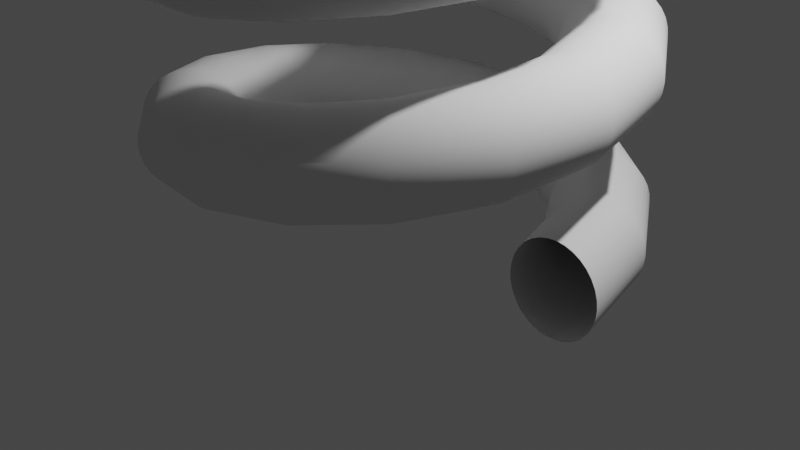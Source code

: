 # Source: SPRING.blend  (saved by Blender 2.83.19; exported with 4.5.12 LTS)
import bpy
from mathutils import Matrix  # noqa: F401  (used for matrix-valued properties, if any)

bpy.ops.wm.read_factory_settings(use_empty=True)
scene = bpy.context.scene
scene.name = 'Scene'

# ---- collections
col_collection = bpy.data.collections.new('Collection'); scene.collection.children.link(col_collection)

# ---- world
world_world = bpy.data.worlds.new('World'); scene.world = world_world
world_world.use_nodes = True; world_world.node_tree.nodes.clear()
_N = world_world.node_tree.nodes; _L = world_world.node_tree.links
n0 = _N.new('ShaderNodeOutputWorld'); n0.name = 'World Output'; n0.location = (300, 300)
n1 = _N.new('ShaderNodeBackground'); n1.name = 'Background'; n1.location = (10, 300)
n1.inputs[0].default_value = (0.05088, 0.05088, 0.05088, 1.0)
_L.new(n1.outputs[0], n0.inputs[0])
n0.is_active_output = True
world_world.color = (0.05088, 0.05088, 0.05088)
world_world.use_sun_shadow = False
world_world.sun_shadow_jitter_overblur = 0.0

# ---- cameras
cam_camera = bpy.data.cameras.new('Camera')
cam_camera.clip_end = 100.0
cam_camera.ortho_scale = 7.314

# ---- lights
light_light = bpy.data.lights.new('Light', 'POINT')
light_light.transmission_factor = 0.0
light_light.energy = 1000.0
light_light.shadow_soft_size = 0.1
light_light.shadow_maximum_resolution = 0.006
light_light.use_absolute_resolution = True

# ---- meshes
me_circle_001 = bpy.data.meshes.new('Circle.001')
me_circle_001.from_pydata([(4.0, 1.0, 0.0), (3.805, 0.9808, 0.0), (3.617, 0.9239, 0.0), (3.444, 0.8315, 0.0), (3.293, 0.7071, 0.0), (3.169, 0.5556, 0.0), (3.076, 0.3827, 0.0), (3.019, 0.1951, 0.0), (3.0, 7.55e-08, 0.0), (3.019, -0.1951, 0.0), (3.076, -0.3827, 0.0), (3.169, -0.5556, 0.0), (3.293, -0.7071, 0.0), (3.444, -0.8315, 0.0), (3.617, -0.9239, 0.0), (3.805, -0.9808, 0.0), (4.0, -1.0, 0.0), (4.195, -0.9808, 0.0), (4.383, -0.9239, 0.0), (4.556, -0.8315, 0.0), (4.707, -0.7071, 0.0), (4.831, -0.5556, 0.0), (4.924, -0.3827, 0.0), (4.981, -0.1951, 0.0), (5.0, 9.656e-07, 0.0), (4.981, 0.1951, 0.0), (4.924, 0.3827, 0.0), (4.831, 0.5556, 0.0), (4.707, 0.7071, 0.0), (4.556, 0.8315, 0.0), (4.383, 0.9239, 0.0), (4.195, 0.9808, 0.0)], [(1, 0), (2, 1), (3, 2), (4, 3), (5, 4), (6, 5), (7, 6), (8, 7), (9, 8), (10, 9), (11, 10), (12, 11), (13, 12), (14, 13), (15, 14), (16, 15), (17, 16), (18, 17), (19, 18), (20, 19), (21, 20), (22, 21), (23, 22), (24, 23), (25, 24), (26, 25), (27, 26), (28, 27), (29, 28), (30, 29), (31, 30), (0, 31)], [])
_uv = me_circle_001.uv_layers.new(name='UVMap')
_uv.uv.foreach_set('vector', [])
me_circle_001.use_remesh_fix_poles = True
me_circle_001.use_remesh_preserve_attributes = False
me_circle_001.use_mirror_vertex_groups = False
me_circle_001.update()

# ---- objects
ob_light = bpy.data.objects.new('Light', light_light)
ob_camera = bpy.data.objects.new('Camera', cam_camera)
ob_circle = bpy.data.objects.new('Circle', me_circle_001)

# ---- transforms, parenting, visibility, modifiers, constraints
ob_light.location = (4.076, 1.005, 5.904)
ob_light.rotation_euler = (0.6503, 0.05522, 1.866)
ob_light.lock_rotations_4d = False
ob_light.empty_display_type = 'ARROWS'
ob_light.color = (0.0, 0.0, 0.0, 0.0)
ob_light.lineart.crease_threshold = 0.0
ob_camera.location = (7.359, -6.926, 4.958)
ob_camera.rotation_euler = (1.109, 0.0, 0.8149)
ob_camera.lock_rotations_4d = False
ob_camera.empty_display_type = 'ARROWS'
ob_camera.color = (0.0, 0.0, 0.0, 0.0)
ob_camera.display_type = 'WIRE'
ob_camera.lineart.crease_threshold = 0.0
ob_circle.location = (0.0, 0.0, 0.0)
ob_circle.rotation_euler = (1.571, 0.0, 0.0)
ob_circle.scale = (0.5, 0.5, 0.5)
ob_circle.lineart.crease_threshold = 0.0
_m = ob_circle.modifiers.new('Screw', 'SCREW')
_m.steps = 32
_m.iterations = 7
_m.axis = 'Y'
_m.screw_offset = 3.4

# ---- collection membership
col_collection.objects.link(ob_light)
col_collection.objects.link(ob_camera)
col_collection.objects.link(ob_circle)

# ---- scene / render settings (as saved in the file)
scene.camera = ob_camera
scene.frame_start = 1; scene.frame_end = 250; scene.frame_set(1)
scene.render.engine = 'BLENDER_EEVEE_NEXT'
scene.cycles.use_denoising = False
scene.cycles.samples = 128
scene.cycles.sampling_pattern = 'TABULATED_SOBOL'
scene.cycles.use_adaptive_sampling = False
scene.cycles.use_light_tree = False
scene.view_settings.view_transform = 'Filmic'
bpy.context.view_layer.update()
